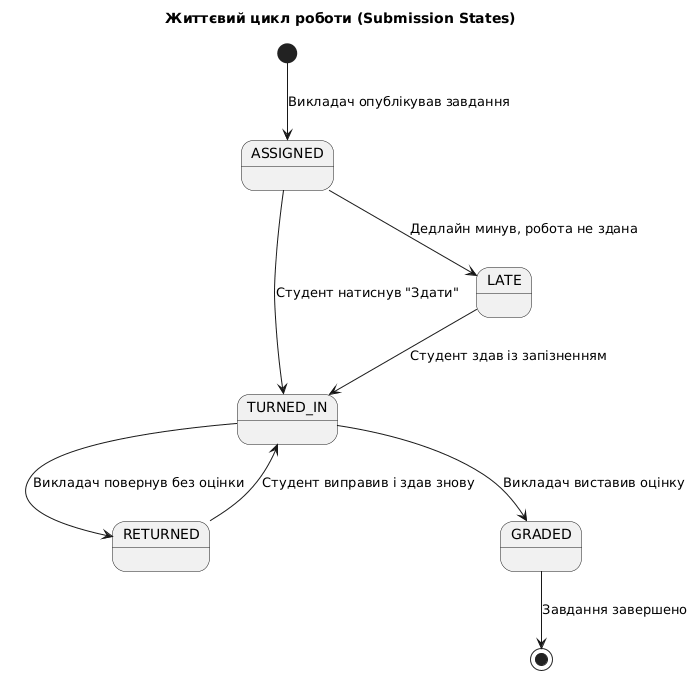

The diagram above was rendered by PlantUML. Its source (embedded in the PNG):
@startuml
title Життєвий цикл роботи (Submission States)

[*] --> ASSIGNED : Викладач опублікував завдання

ASSIGNED --> TURNED_IN : Студент натиснув "Здати"
ASSIGNED --> LATE : Дедлайн минув, робота не здана

LATE --> TURNED_IN : Студент здав із запізненням

TURNED_IN --> RETURNED : Викладач повернув без оцінки
RETURNED --> TURNED_IN : Студент виправив і здав знову

TURNED_IN --> GRADED : Викладач виставив оцінку
GRADED --> [*] : Завдання завершено
@enduml